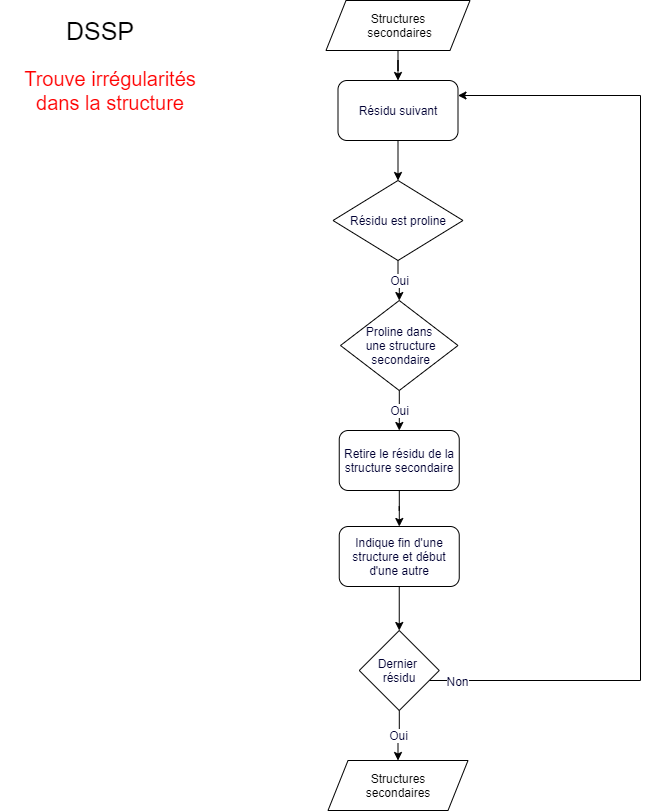

The diagram above was exported from draw.io. Its source (the exported page's mxGraphModel, read from the mxfile embedded in the PNG):
<mxGraphModel dx="1267" dy="1636" grid="1" gridSize="10" guides="1" tooltips="1" connect="1" arrows="1" fold="1" page="1" pageScale="1" pageWidth="827" pageHeight="1169" math="0" shadow="0">
  <root>
    <mxCell id="if_xv_mNHSCsTldHutE9-0" />
    <mxCell id="if_xv_mNHSCsTldHutE9-1" parent="if_xv_mNHSCsTldHutE9-0" />
    <mxCell id="WvkdZhu6fwpERrcDoD1v-0" value="Trouve irrégularités dans la structure" style="text;html=1;strokeColor=none;fillColor=none;align=center;verticalAlign=middle;whiteSpace=wrap;rounded=0;fontSize=20;fontColor=#FF0000;" vertex="1" parent="if_xv_mNHSCsTldHutE9-1">
      <mxGeometry y="-1060" width="220" height="20" as="geometry" />
    </mxCell>
    <mxCell id="WvkdZhu6fwpERrcDoD1v-1" value="DSSP" style="text;html=1;strokeColor=none;fillColor=none;align=center;verticalAlign=middle;whiteSpace=wrap;rounded=0;fontSize=25;" vertex="1" parent="if_xv_mNHSCsTldHutE9-1">
      <mxGeometry x="80" y="-1120" width="40" height="20" as="geometry" />
    </mxCell>
    <mxCell id="WvkdZhu6fwpERrcDoD1v-10" value="Oui" style="edgeStyle=orthogonalEdgeStyle;rounded=0;orthogonalLoop=1;jettySize=auto;html=1;fontSize=12;fontColor=#000033;" edge="1" parent="if_xv_mNHSCsTldHutE9-1" source="WvkdZhu6fwpERrcDoD1v-3" target="WvkdZhu6fwpERrcDoD1v-5">
      <mxGeometry relative="1" as="geometry" />
    </mxCell>
    <mxCell id="WvkdZhu6fwpERrcDoD1v-3" value="Résidu est proline" style="rhombus;whiteSpace=wrap;html=1;fontSize=12;fontColor=#000033;" vertex="1" parent="if_xv_mNHSCsTldHutE9-1">
      <mxGeometry x="332.5" y="-960" width="130" height="80" as="geometry" />
    </mxCell>
    <mxCell id="WvkdZhu6fwpERrcDoD1v-15" style="edgeStyle=orthogonalEdgeStyle;rounded=0;orthogonalLoop=1;jettySize=auto;html=1;fontSize=12;fontColor=#000033;" edge="1" parent="if_xv_mNHSCsTldHutE9-1" source="WvkdZhu6fwpERrcDoD1v-4" target="WvkdZhu6fwpERrcDoD1v-6">
      <mxGeometry relative="1" as="geometry" />
    </mxCell>
    <mxCell id="WvkdZhu6fwpERrcDoD1v-4" value="Retire le résidu de la structure secondaire" style="rounded=1;whiteSpace=wrap;html=1;fontSize=12;fontColor=#000033;" vertex="1" parent="if_xv_mNHSCsTldHutE9-1">
      <mxGeometry x="338.75" y="-710" width="120" height="60" as="geometry" />
    </mxCell>
    <mxCell id="WvkdZhu6fwpERrcDoD1v-11" value="Oui" style="edgeStyle=orthogonalEdgeStyle;rounded=0;orthogonalLoop=1;jettySize=auto;html=1;fontSize=12;fontColor=#000033;" edge="1" parent="if_xv_mNHSCsTldHutE9-1" source="WvkdZhu6fwpERrcDoD1v-5" target="WvkdZhu6fwpERrcDoD1v-4">
      <mxGeometry relative="1" as="geometry" />
    </mxCell>
    <mxCell id="WvkdZhu6fwpERrcDoD1v-5" value="Proline dans&lt;br&gt;&amp;nbsp;une structure&lt;br&gt;&amp;nbsp;secondaire" style="rhombus;whiteSpace=wrap;html=1;fontSize=12;fontColor=#000033;" vertex="1" parent="if_xv_mNHSCsTldHutE9-1">
      <mxGeometry x="340" y="-840" width="117.5" height="90" as="geometry" />
    </mxCell>
    <mxCell id="WvkdZhu6fwpERrcDoD1v-21" style="edgeStyle=orthogonalEdgeStyle;rounded=0;orthogonalLoop=1;jettySize=auto;html=1;fontSize=12;fontColor=#000033;" edge="1" parent="if_xv_mNHSCsTldHutE9-1" source="WvkdZhu6fwpERrcDoD1v-6" target="WvkdZhu6fwpERrcDoD1v-17">
      <mxGeometry relative="1" as="geometry" />
    </mxCell>
    <mxCell id="WvkdZhu6fwpERrcDoD1v-6" value="Indique fin d'une structure et début d'une autre" style="rounded=1;whiteSpace=wrap;html=1;fontSize=12;fontColor=#000033;" vertex="1" parent="if_xv_mNHSCsTldHutE9-1">
      <mxGeometry x="338.75" y="-614" width="120" height="60" as="geometry" />
    </mxCell>
    <mxCell id="WvkdZhu6fwpERrcDoD1v-13" style="edgeStyle=orthogonalEdgeStyle;rounded=0;orthogonalLoop=1;jettySize=auto;html=1;fontSize=12;fontColor=#000033;" edge="1" parent="if_xv_mNHSCsTldHutE9-1" source="WvkdZhu6fwpERrcDoD1v-7" target="WvkdZhu6fwpERrcDoD1v-12">
      <mxGeometry relative="1" as="geometry" />
    </mxCell>
    <mxCell id="WvkdZhu6fwpERrcDoD1v-7" value="&lt;font color=&quot;#000000&quot; style=&quot;font-size: 12px&quot;&gt;Structures&lt;br&gt;&amp;nbsp;secondaires&lt;/font&gt;" style="shape=parallelogram;perimeter=parallelogramPerimeter;whiteSpace=wrap;html=1;fixedSize=1;fontSize=12;fontColor=#FF0000;" vertex="1" parent="if_xv_mNHSCsTldHutE9-1">
      <mxGeometry x="325.5" y="-1140" width="144" height="50" as="geometry" />
    </mxCell>
    <mxCell id="WvkdZhu6fwpERrcDoD1v-8" value="&lt;font color=&quot;#000000&quot; style=&quot;font-size: 12px&quot;&gt;Structures&lt;br&gt;secondaires&lt;/font&gt;" style="shape=parallelogram;perimeter=parallelogramPerimeter;whiteSpace=wrap;html=1;fixedSize=1;fontSize=12;fontColor=#FF0000;" vertex="1" parent="if_xv_mNHSCsTldHutE9-1">
      <mxGeometry x="327.5" y="-380" width="140" height="50" as="geometry" />
    </mxCell>
    <mxCell id="WvkdZhu6fwpERrcDoD1v-14" style="edgeStyle=orthogonalEdgeStyle;rounded=0;orthogonalLoop=1;jettySize=auto;html=1;fontSize=12;fontColor=#000033;" edge="1" parent="if_xv_mNHSCsTldHutE9-1" source="WvkdZhu6fwpERrcDoD1v-12" target="WvkdZhu6fwpERrcDoD1v-3">
      <mxGeometry relative="1" as="geometry" />
    </mxCell>
    <mxCell id="WvkdZhu6fwpERrcDoD1v-12" value="Résidu suivant" style="rounded=1;whiteSpace=wrap;html=1;fontSize=12;fontColor=#000033;" vertex="1" parent="if_xv_mNHSCsTldHutE9-1">
      <mxGeometry x="337.5" y="-1060" width="120" height="60" as="geometry" />
    </mxCell>
    <mxCell id="WvkdZhu6fwpERrcDoD1v-18" value="Oui" style="edgeStyle=orthogonalEdgeStyle;rounded=0;orthogonalLoop=1;jettySize=auto;html=1;entryX=0.5;entryY=0;entryDx=0;entryDy=0;fontSize=12;fontColor=#000033;" edge="1" parent="if_xv_mNHSCsTldHutE9-1" source="WvkdZhu6fwpERrcDoD1v-17" target="WvkdZhu6fwpERrcDoD1v-8">
      <mxGeometry relative="1" as="geometry" />
    </mxCell>
    <mxCell id="WvkdZhu6fwpERrcDoD1v-19" style="edgeStyle=orthogonalEdgeStyle;rounded=0;orthogonalLoop=1;jettySize=auto;html=1;fontSize=12;fontColor=#000033;entryX=1;entryY=0.25;entryDx=0;entryDy=0;" edge="1" parent="if_xv_mNHSCsTldHutE9-1" source="WvkdZhu6fwpERrcDoD1v-17" target="WvkdZhu6fwpERrcDoD1v-12">
      <mxGeometry relative="1" as="geometry">
        <mxPoint x="600" y="-1042.8571472167969" as="targetPoint" />
        <Array as="points">
          <mxPoint x="640" y="-460" />
          <mxPoint x="640" y="-1045" />
        </Array>
      </mxGeometry>
    </mxCell>
    <mxCell id="WvkdZhu6fwpERrcDoD1v-20" value="Non" style="edgeLabel;html=1;align=center;verticalAlign=middle;resizable=0;points=[];fontSize=12;fontColor=#000033;" vertex="1" connectable="0" parent="WvkdZhu6fwpERrcDoD1v-19">
      <mxGeometry x="-0.9749" relative="1" as="geometry">
        <mxPoint x="15.5" as="offset" />
      </mxGeometry>
    </mxCell>
    <mxCell id="WvkdZhu6fwpERrcDoD1v-17" value="Dernier &lt;br&gt;résidu" style="rhombus;whiteSpace=wrap;html=1;fontSize=12;fontColor=#000033;" vertex="1" parent="if_xv_mNHSCsTldHutE9-1">
      <mxGeometry x="358.75" y="-510" width="80" height="80" as="geometry" />
    </mxCell>
  </root>
</mxGraphModel>